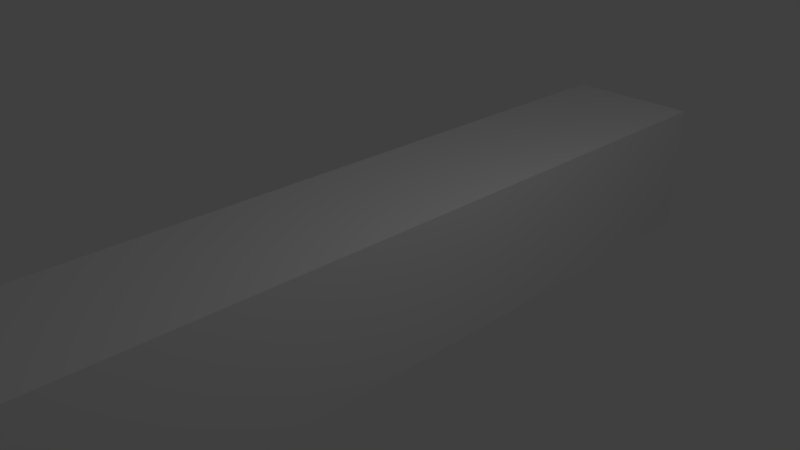 # Source: modello.blend  (saved by Blender 2.78.0; exported with 4.5.12 LTS)
import bpy
from mathutils import Matrix  # noqa: F401  (used for matrix-valued properties, if any)

bpy.ops.wm.read_factory_settings(use_empty=True)
scene = bpy.context.scene
scene.name = 'Scene'

# ---- collections
col_collection_1 = bpy.data.collections.new('Collection 1'); scene.collection.children.link(col_collection_1)

# ---- materials (node trees are filled in below, after node groups)
mat_material_001 = bpy.data.materials.new('Material.001')
mat_material_001.alpha_threshold = 0.0
mat_material_001.use_transparent_shadow = False
mat_material_001.specular_color = (0.8, 0.8, 0.8)
mat_material_001.roughness = 0.5

# ---- material node trees

# ---- world
world_world = bpy.data.worlds.new('World'); scene.world = world_world
world_world.color = (0.05088, 0.05088, 0.05088)
world_world.use_sun_shadow = False
world_world.sun_shadow_jitter_overblur = 0.0
world_world.cycles.sampling_method = 'MANUAL'

# ---- cameras
cam_camera = bpy.data.cameras.new('Camera')
cam_camera.clip_end = 100.0
cam_camera.lens = 35.0
cam_camera.sensor_width = 32.0
cam_camera.sensor_height = 18.0
cam_camera.ortho_scale = 7.314
cam_camera.dof.focus_distance = 0.0
cam_camera.dof.aperture_fstop = 128.0

# ---- lights
light_lamp = bpy.data.lights.new('Lamp', 'POINT')
light_lamp.transmission_factor = 0.0
light_lamp.cutoff_distance = 30.0
light_lamp.energy = 100.0
light_lamp.shadow_buffer_clip_start = 1.001
light_lamp.shadow_soft_size = 0.1
light_lamp.shadow_maximum_resolution = 0.006
light_lamp.use_absolute_resolution = True

# ---- meshes
me_cube_001 = bpy.data.meshes.new('Cube.001')
me_cube_001.from_pydata([(1.0, 1.0, 1.0), (1.0, 1.0, -1.0), (1.0, -1.0, 1.0), (1.0, -1.0, -1.0), (-1.0, 1.0, 1.0), (-1.0, 1.0, -1.0), (-1.0, -1.0, 1.0), (-1.0, -1.0, -1.0), (-1.0, -0.08378, -1.0), (1.0, -0.08378, 1.0), (-1.0, -0.08378, 1.0), (1.0, -0.08378, -1.0)], [], [(9, 10, 6, 2), (3, 2, 6, 7), (8, 10, 4, 5), (8, 11, 3, 7), (11, 9, 2, 3), (5, 4, 0, 1), (1, 0, 9, 11), (5, 1, 11, 8), (7, 6, 10, 8), (0, 4, 10, 9)])
me_cube_001.polygons.foreach_set('use_smooth', [True] * 10)
_k = set([(0, 1), (0, 4), (0, 9), (1, 5), (1, 11), (2, 3), (2, 6), (2, 9), (3, 7), (3, 11), (4, 5), (4, 10), (5, 8), (6, 7), (6, 10), (7, 8)])
me_cube_001.attributes.new('sharp_edge', 'BOOLEAN', 'EDGE').data.foreach_set('value', [ (min(e.vertices), max(e.vertices)) in _k for e in me_cube_001.edges])
_uv = me_cube_001.uv_layers.new(name='UVMap')
_uv.uv.foreach_set('vector', [0.375, 0.1355, 0.625, 0.1355, 0.625, 0.25, 0.375, 0.25, 0.375, 0.25, 0.625, 0.25, 0.625, 0.5, 0.375, 0.5, 0.375, 0.6145, 0.625, 0.6145, 0.625, 0.75, 0.375, 0.75, 0.375, 0.8855, 0.625, 0.8855, 0.625, 1.0, 0.375, 1.0, 0.125, 0.6355, 0.375, 0.6355, 0.375, 0.75, 0.125, 0.75, 0.625, 0.5, 0.875, 0.5, 0.875, 0.75, 0.625, 0.75, 0.125, 0.5, 0.375, 0.5, 0.375, 0.6355, 0.125, 0.6355, 0.375, 0.75, 0.625, 0.75, 0.625, 0.8855, 0.375, 0.8855, 0.375, 0.5, 0.625, 0.5, 0.625, 0.6145, 0.375, 0.6145, 0.375, 0.0, 0.625, 0.0, 0.625, 0.1355, 0.375, 0.1355])
me_cube_001.materials.append(mat_material_001)
me_cube_001.use_remesh_preserve_volume = False
me_cube_001.use_remesh_preserve_attributes = False
me_cube_001.use_mirror_vertex_groups = False
me_cube_001.update()
me_cube_001.normals_split_custom_set([tuple(v) for v in zip(*[iter([0.0, 0.0, 1.0, 0.0, 0.0, 1.0, 0.0, 0.0, 1.0, 0.0, 0.0, 1.0, 0.0, -1.0, 0.0, 0.0, -1.0, 0.0, 0.0, -1.0, 0.0, 0.0, -1.0, 0.0, -1.0, 0.0, 0.0, -1.0, 0.0, 0.0, -1.0, 0.0, 0.0, -1.0, 0.0, 0.0, 0.0, 0.0, -1.0, 0.0, 0.0, -1.0, 0.0, 0.0, -1.0, 0.0, 0.0, -1.0, 1.0, 0.0, 0.0, 1.0, 0.0, 0.0, 1.0, 0.0, 0.0, 1.0, 0.0, 0.0, 0.0, 1.0, 0.0, 0.0, 1.0, 0.0, 0.0, 1.0, 0.0, 0.0, 1.0, 0.0, 1.0, 0.0, 0.0, 1.0, 0.0, 0.0, 1.0, 0.0, 0.0, 1.0, 0.0, 0.0, 0.0, 0.0, -1.0, 0.0, 0.0, -1.0, 0.0, 0.0, -1.0, 0.0, 0.0, -1.0, -1.0, 0.0, 0.0, -1.0, 0.0, 0.0, -1.0, 0.0, 0.0, -1.0, 0.0, 0.0, 0.0, 0.0, 1.0, 0.0, 0.0, 1.0, 0.0, 0.0, 1.0, 0.0, 0.0, 1.0])] * 3)])
arm_armature = bpy.data.armatures.new('Armature')  # bones are not reproduced

# ---- objects
ob_armature = bpy.data.objects.new('Armature', arm_armature)
ob_cube = bpy.data.objects.new('Cube', me_cube_001)
ob_lamp = bpy.data.objects.new('Lamp', light_lamp)
ob_camera = bpy.data.objects.new('Camera', cam_camera)

# ---- transforms, parenting, visibility, modifiers, constraints
ob_armature.location = (-0.1493, -7.525, -0.2953)
ob_armature.rotation_euler = (-1.571, 0.0, 0.0)
ob_armature.scale = (3.029, 3.029, 5.583)
ob_armature.lineart.crease_threshold = 0.0
ob_cube.parent = ob_armature
ob_cube.location = (0.0, -3.402e-07, 1.222)
ob_cube.rotation_euler = (1.571, -0.0, 0.0)
ob_cube.scale = (0.3302, 1.208, 0.3302)
ob_cube.color = (0.8, 0.8, 0.8, 1.0)
ob_cube.lineart.crease_threshold = 0.0
_vg = ob_cube.vertex_groups.new(name='g1')
_vg.add([2, 3, 6, 7], 1.0, 'REPLACE')
_vg = ob_cube.vertex_groups.new(name='g2')
_vg.add([0, 1, 4, 5, 8, 9, 10, 11], 1.0, 'REPLACE')
_m = ob_cube.modifiers.new('Armature', 'ARMATURE')
_m.object = ob_armature
ob_lamp.location = (4.076, 1.005, 5.904)
ob_lamp.rotation_euler = (0.6503, 0.05522, 1.866)
ob_lamp.lock_rotations_4d = False
ob_lamp.empty_display_type = 'ARROWS'
ob_lamp.color = (0.0, 0.0, 0.0, 0.0)
ob_lamp.lineart.crease_threshold = 0.0
ob_camera.location = (7.481, -6.508, 5.344)
ob_camera.rotation_euler = (1.109, 0.0, 0.8149)
ob_camera.lock_rotations_4d = False
ob_camera.empty_display_type = 'ARROWS'
ob_camera.color = (0.0, 0.0, 0.0, 0.0)
ob_camera.display_type = 'WIRE'
ob_camera.lineart.crease_threshold = 0.0

# ---- collection membership
col_collection_1.objects.link(ob_armature)
col_collection_1.objects.link(ob_cube)
col_collection_1.objects.link(ob_lamp)
col_collection_1.objects.link(ob_camera)

# ---- scene / render settings (as saved in the file)
scene.camera = ob_camera
scene.frame_start = 1; scene.frame_end = 250; scene.frame_set(1)
scene.render.engine = 'BLENDER_EEVEE_NEXT'
scene.render.resolution_percentage = 50
scene.render.dither_intensity = 0.0
scene.cycles.use_denoising = False
scene.cycles.samples = 128
scene.cycles.sampling_pattern = 'TABULATED_SOBOL'
scene.cycles.light_sampling_threshold = 0.0
scene.cycles.use_adaptive_sampling = False
scene.cycles.use_light_tree = False
scene.cycles.blur_glossy = 0.0
scene.cycles.sample_clamp_indirect = 0.0
scene.view_settings.view_transform = 'Standard'
bpy.context.view_layer.update()
